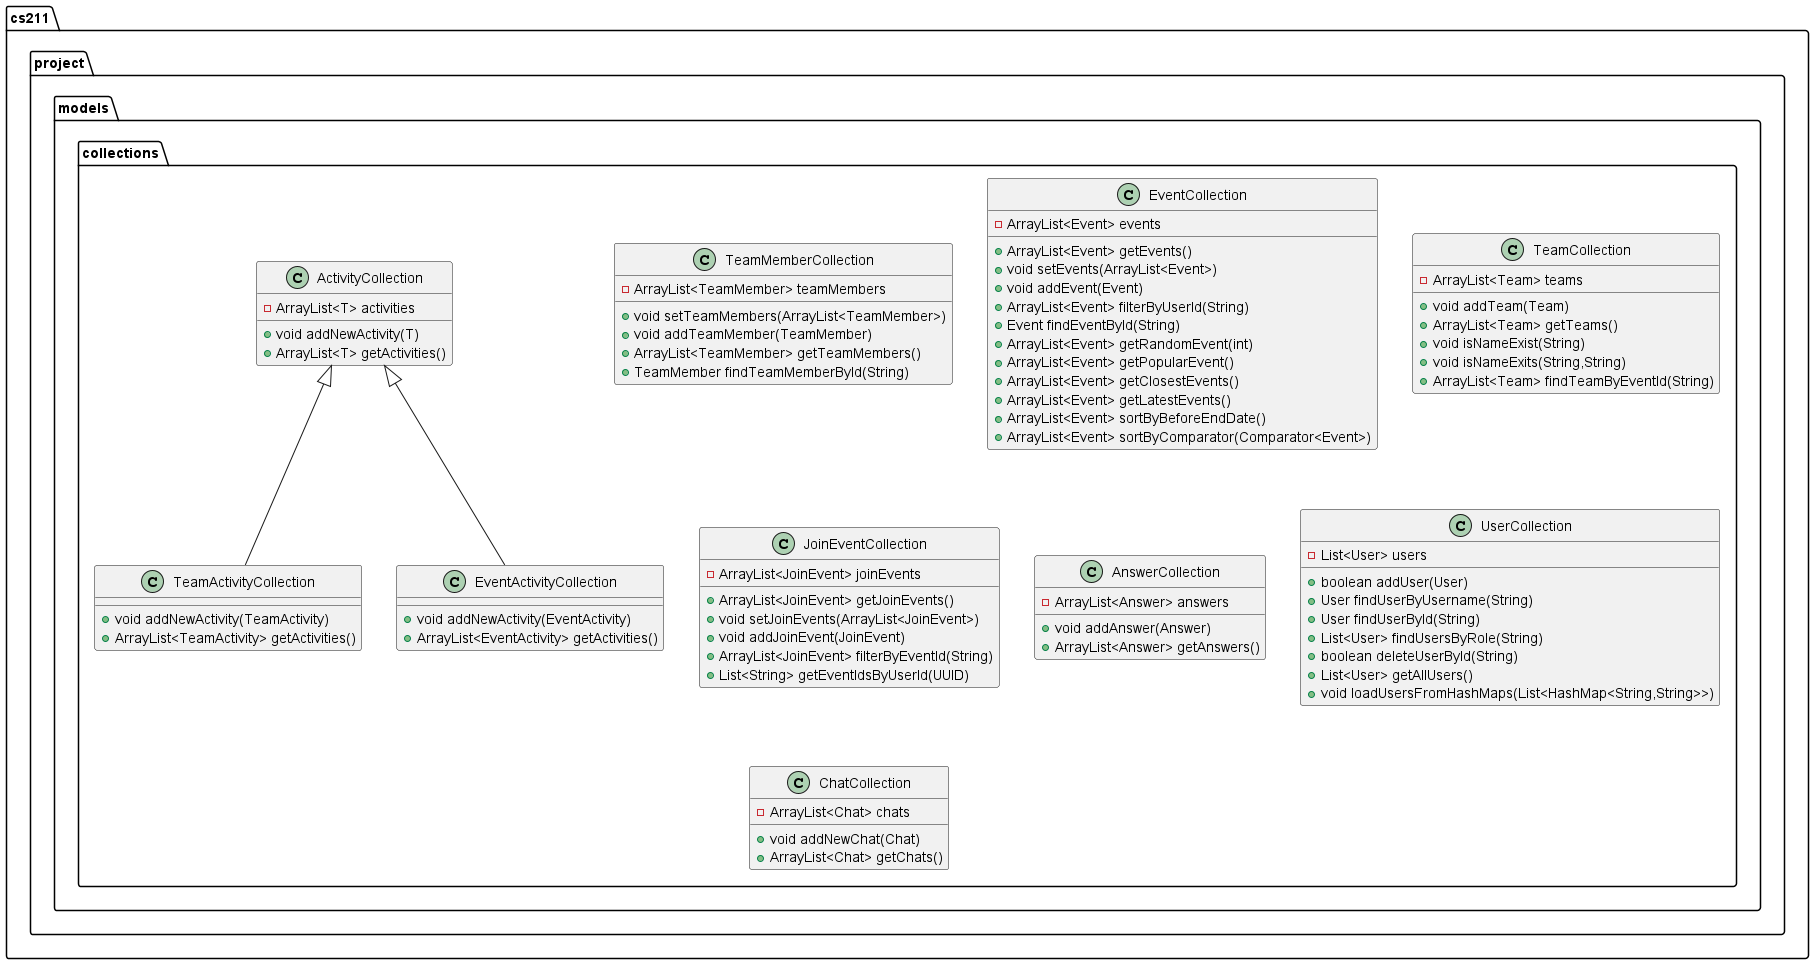

The diagram above was rendered by PlantUML. Its source (embedded in the PNG):
@startuml
class cs211.project.models.collections.TeamMemberCollection {
- ArrayList<TeamMember> teamMembers
+ void setTeamMembers(ArrayList<TeamMember>)
+ void addTeamMember(TeamMember)
+ ArrayList<TeamMember> getTeamMembers()
+ TeamMember findTeamMemberById(String)
}
class cs211.project.models.collections.TeamActivityCollection {
+ void addNewActivity(TeamActivity)
+ ArrayList<TeamActivity> getActivities()
}
class cs211.project.models.collections.EventCollection {
- ArrayList<Event> events
+ ArrayList<Event> getEvents()
+ void setEvents(ArrayList<Event>)
+ void addEvent(Event)
+ ArrayList<Event> filterByUserId(String)
+ Event findEventById(String)
+ ArrayList<Event> getRandomEvent(int)
+ ArrayList<Event> getPopularEvent()
+ ArrayList<Event> getClosestEvents()
+ ArrayList<Event> getLatestEvents()
+ ArrayList<Event> sortByBeforeEndDate()
+ ArrayList<Event> sortByComparator(Comparator<Event>)
}
class cs211.project.models.collections.TeamCollection {
- ArrayList<Team> teams
+ void addTeam(Team)
+ ArrayList<Team> getTeams()
+ void isNameExist(String)
+ void isNameExits(String,String)
+ ArrayList<Team> findTeamByEventId(String)
}
class cs211.project.models.collections.JoinEventCollection {
- ArrayList<JoinEvent> joinEvents
+ ArrayList<JoinEvent> getJoinEvents()
+ void setJoinEvents(ArrayList<JoinEvent>)
+ void addJoinEvent(JoinEvent)
+ ArrayList<JoinEvent> filterByEventId(String)
+ List<String> getEventIdsByUserId(UUID)
}
class cs211.project.models.collections.AnswerCollection {
- ArrayList<Answer> answers
+ void addAnswer(Answer)
+ ArrayList<Answer> getAnswers()
}
class cs211.project.models.collections.ActivityCollection {
- ArrayList<T> activities
+ void addNewActivity(T)
+ ArrayList<T> getActivities()
}
class cs211.project.models.collections.UserCollection {
- List<User> users
+ boolean addUser(User)
+ User findUserByUsername(String)
+ User findUserById(String)
+ List<User> findUsersByRole(String)
+ boolean deleteUserById(String)
+ List<User> getAllUsers()
+ void loadUsersFromHashMaps(List<HashMap<String,String>>)
}
class cs211.project.models.collections.EventActivityCollection {
+ void addNewActivity(EventActivity)
+ ArrayList<EventActivity> getActivities()
}
class cs211.project.models.collections.ChatCollection {
- ArrayList<Chat> chats
+ void addNewChat(Chat)
+ ArrayList<Chat> getChats()
}


cs211.project.models.collections.ActivityCollection <|-- cs211.project.models.collections.TeamActivityCollection
cs211.project.models.collections.ActivityCollection <|-- cs211.project.models.collections.EventActivityCollection
@enduml